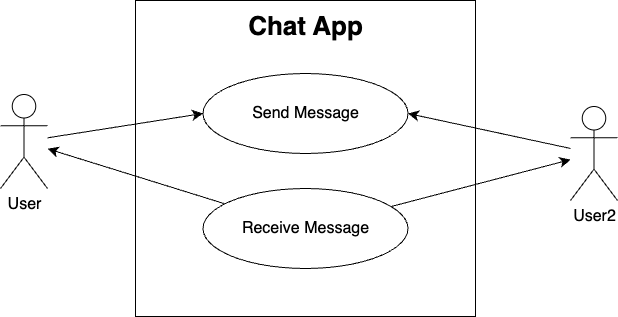

The diagram above was exported from draw.io. Its source (the exported page's mxGraphModel, read from the mxfile embedded in the PNG):
<mxGraphModel dx="1026" dy="793" grid="0" gridSize="10" guides="1" tooltips="1" connect="1" arrows="1" fold="1" page="0" pageScale="1" pageWidth="827" pageHeight="1169" math="0" shadow="0">
  <root>
    <mxCell id="0" />
    <mxCell id="1" parent="0" />
    <mxCell id="SHP6JEU-nrYOrEoeSHYB-1" value="" style="rounded=0;whiteSpace=wrap;html=1;fontSize=16;" vertex="1" parent="1">
      <mxGeometry x="138" y="26" width="340" height="316" as="geometry" />
    </mxCell>
    <mxCell id="SHP6JEU-nrYOrEoeSHYB-2" value="&lt;b&gt;&lt;font style=&quot;font-size: 26px;&quot;&gt;Chat App&lt;/font&gt;&lt;/b&gt;" style="text;html=1;align=center;verticalAlign=middle;resizable=0;points=[];autosize=1;strokeColor=none;fillColor=none;fontSize=16;" vertex="1" parent="1">
      <mxGeometry x="241.5" y="30" width="133" height="43" as="geometry" />
    </mxCell>
    <mxCell id="SHP6JEU-nrYOrEoeSHYB-3" value="Send Message" style="ellipse;whiteSpace=wrap;html=1;fontSize=16;" vertex="1" parent="1">
      <mxGeometry x="205.5" y="99" width="205" height="80" as="geometry" />
    </mxCell>
    <mxCell id="SHP6JEU-nrYOrEoeSHYB-18" style="edgeStyle=none;curved=1;rounded=0;orthogonalLoop=1;jettySize=auto;html=1;fontSize=12;startSize=8;endSize=8;" edge="1" parent="1" source="SHP6JEU-nrYOrEoeSHYB-4" target="SHP6JEU-nrYOrEoeSHYB-11">
      <mxGeometry relative="1" as="geometry" />
    </mxCell>
    <mxCell id="SHP6JEU-nrYOrEoeSHYB-19" style="edgeStyle=none;curved=1;rounded=0;orthogonalLoop=1;jettySize=auto;html=1;fontSize=12;startSize=8;endSize=8;" edge="1" parent="1" source="SHP6JEU-nrYOrEoeSHYB-4" target="SHP6JEU-nrYOrEoeSHYB-8">
      <mxGeometry relative="1" as="geometry" />
    </mxCell>
    <mxCell id="SHP6JEU-nrYOrEoeSHYB-4" value="Receive Message" style="ellipse;whiteSpace=wrap;html=1;fontSize=16;" vertex="1" parent="1">
      <mxGeometry x="205.5" y="214" width="205" height="80" as="geometry" />
    </mxCell>
    <mxCell id="SHP6JEU-nrYOrEoeSHYB-14" style="edgeStyle=none;curved=1;rounded=0;orthogonalLoop=1;jettySize=auto;html=1;entryX=0;entryY=0.5;entryDx=0;entryDy=0;fontSize=12;startSize=8;endSize=8;" edge="1" parent="1" source="SHP6JEU-nrYOrEoeSHYB-8" target="SHP6JEU-nrYOrEoeSHYB-3">
      <mxGeometry relative="1" as="geometry" />
    </mxCell>
    <mxCell id="SHP6JEU-nrYOrEoeSHYB-8" value="User" style="shape=umlActor;verticalLabelPosition=bottom;verticalAlign=top;html=1;outlineConnect=0;fontSize=16;" vertex="1" parent="1">
      <mxGeometry x="3" y="120" width="47" height="94" as="geometry" />
    </mxCell>
    <mxCell id="SHP6JEU-nrYOrEoeSHYB-15" style="edgeStyle=none;curved=1;rounded=0;orthogonalLoop=1;jettySize=auto;html=1;entryX=1;entryY=0.5;entryDx=0;entryDy=0;fontSize=12;startSize=8;endSize=8;" edge="1" parent="1" source="SHP6JEU-nrYOrEoeSHYB-11" target="SHP6JEU-nrYOrEoeSHYB-3">
      <mxGeometry relative="1" as="geometry" />
    </mxCell>
    <mxCell id="SHP6JEU-nrYOrEoeSHYB-11" value="User2" style="shape=umlActor;verticalLabelPosition=bottom;verticalAlign=top;html=1;outlineConnect=0;fontSize=16;" vertex="1" parent="1">
      <mxGeometry x="573" y="132" width="47" height="94" as="geometry" />
    </mxCell>
  </root>
</mxGraphModel>